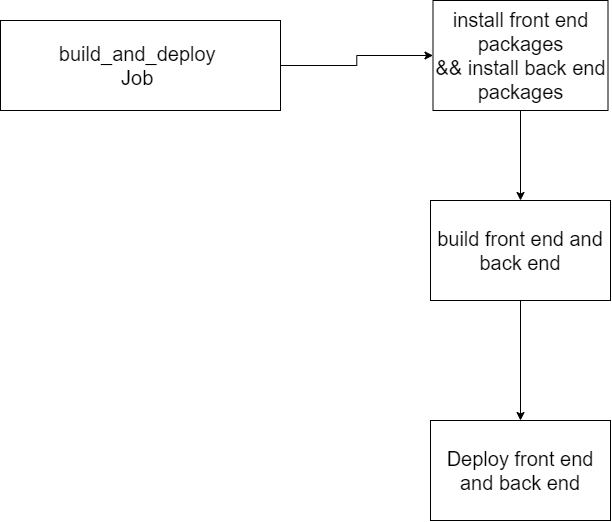

The diagram above was exported from draw.io. Its source (the exported page's mxGraphModel, read from the mxfile embedded in the PNG):
<mxGraphModel dx="1574" dy="1224" grid="0" gridSize="13" guides="1" tooltips="1" connect="1" arrows="1" fold="1" page="1" pageScale="1" pageWidth="827" pageHeight="1169" background="#FFFFFF" math="0" shadow="0">
  <root>
    <mxCell id="0" />
    <mxCell id="1" parent="0" />
    <mxCell id="PkcgPssZkxwJGDSYE5sk-19" style="edgeStyle=orthogonalEdgeStyle;rounded=0;orthogonalLoop=1;jettySize=auto;html=1;fontSize=20;" parent="1" source="PkcgPssZkxwJGDSYE5sk-1" target="PkcgPssZkxwJGDSYE5sk-3" edge="1">
      <mxGeometry relative="1" as="geometry" />
    </mxCell>
    <mxCell id="PkcgPssZkxwJGDSYE5sk-1" value="&lt;font style=&quot;font-size: 20px&quot;&gt;build_and_deploy&amp;nbsp;&lt;br&gt;Job&amp;nbsp;&lt;/font&gt;" style="rounded=0;whiteSpace=wrap;html=1;" parent="1" vertex="1">
      <mxGeometry x="100" y="280" width="280" height="90" as="geometry" />
    </mxCell>
    <mxCell id="PkcgPssZkxwJGDSYE5sk-14" style="edgeStyle=orthogonalEdgeStyle;rounded=0;orthogonalLoop=1;jettySize=auto;html=1;entryX=0.5;entryY=0;entryDx=0;entryDy=0;fontSize=20;" parent="1" source="PkcgPssZkxwJGDSYE5sk-3" target="PkcgPssZkxwJGDSYE5sk-4" edge="1">
      <mxGeometry relative="1" as="geometry" />
    </mxCell>
    <mxCell id="PkcgPssZkxwJGDSYE5sk-3" value="&lt;font style=&quot;font-size: 20px&quot;&gt;&lt;font style=&quot;font-size: 20px&quot;&gt;install front end packages &amp;amp;&amp;amp;&amp;nbsp;&lt;/font&gt;install back end packages&lt;/font&gt;" style="rounded=0;whiteSpace=wrap;html=1;fontSize=20;" parent="1" vertex="1">
      <mxGeometry x="532.5" y="260" width="175" height="110" as="geometry" />
    </mxCell>
    <mxCell id="PkcgPssZkxwJGDSYE5sk-15" style="edgeStyle=orthogonalEdgeStyle;rounded=0;orthogonalLoop=1;jettySize=auto;html=1;entryX=0.5;entryY=0;entryDx=0;entryDy=0;fontSize=20;" parent="1" source="PkcgPssZkxwJGDSYE5sk-4" target="PkcgPssZkxwJGDSYE5sk-5" edge="1">
      <mxGeometry relative="1" as="geometry" />
    </mxCell>
    <mxCell id="PkcgPssZkxwJGDSYE5sk-4" value="build front end and back end" style="rounded=0;whiteSpace=wrap;html=1;fontSize=20;" parent="1" vertex="1">
      <mxGeometry x="530" y="460" width="180" height="100" as="geometry" />
    </mxCell>
    <mxCell id="PkcgPssZkxwJGDSYE5sk-5" value="Deploy front end and back end" style="rounded=0;whiteSpace=wrap;html=1;fontSize=20;" parent="1" vertex="1">
      <mxGeometry x="530" y="680" width="180" height="100" as="geometry" />
    </mxCell>
  </root>
</mxGraphModel>